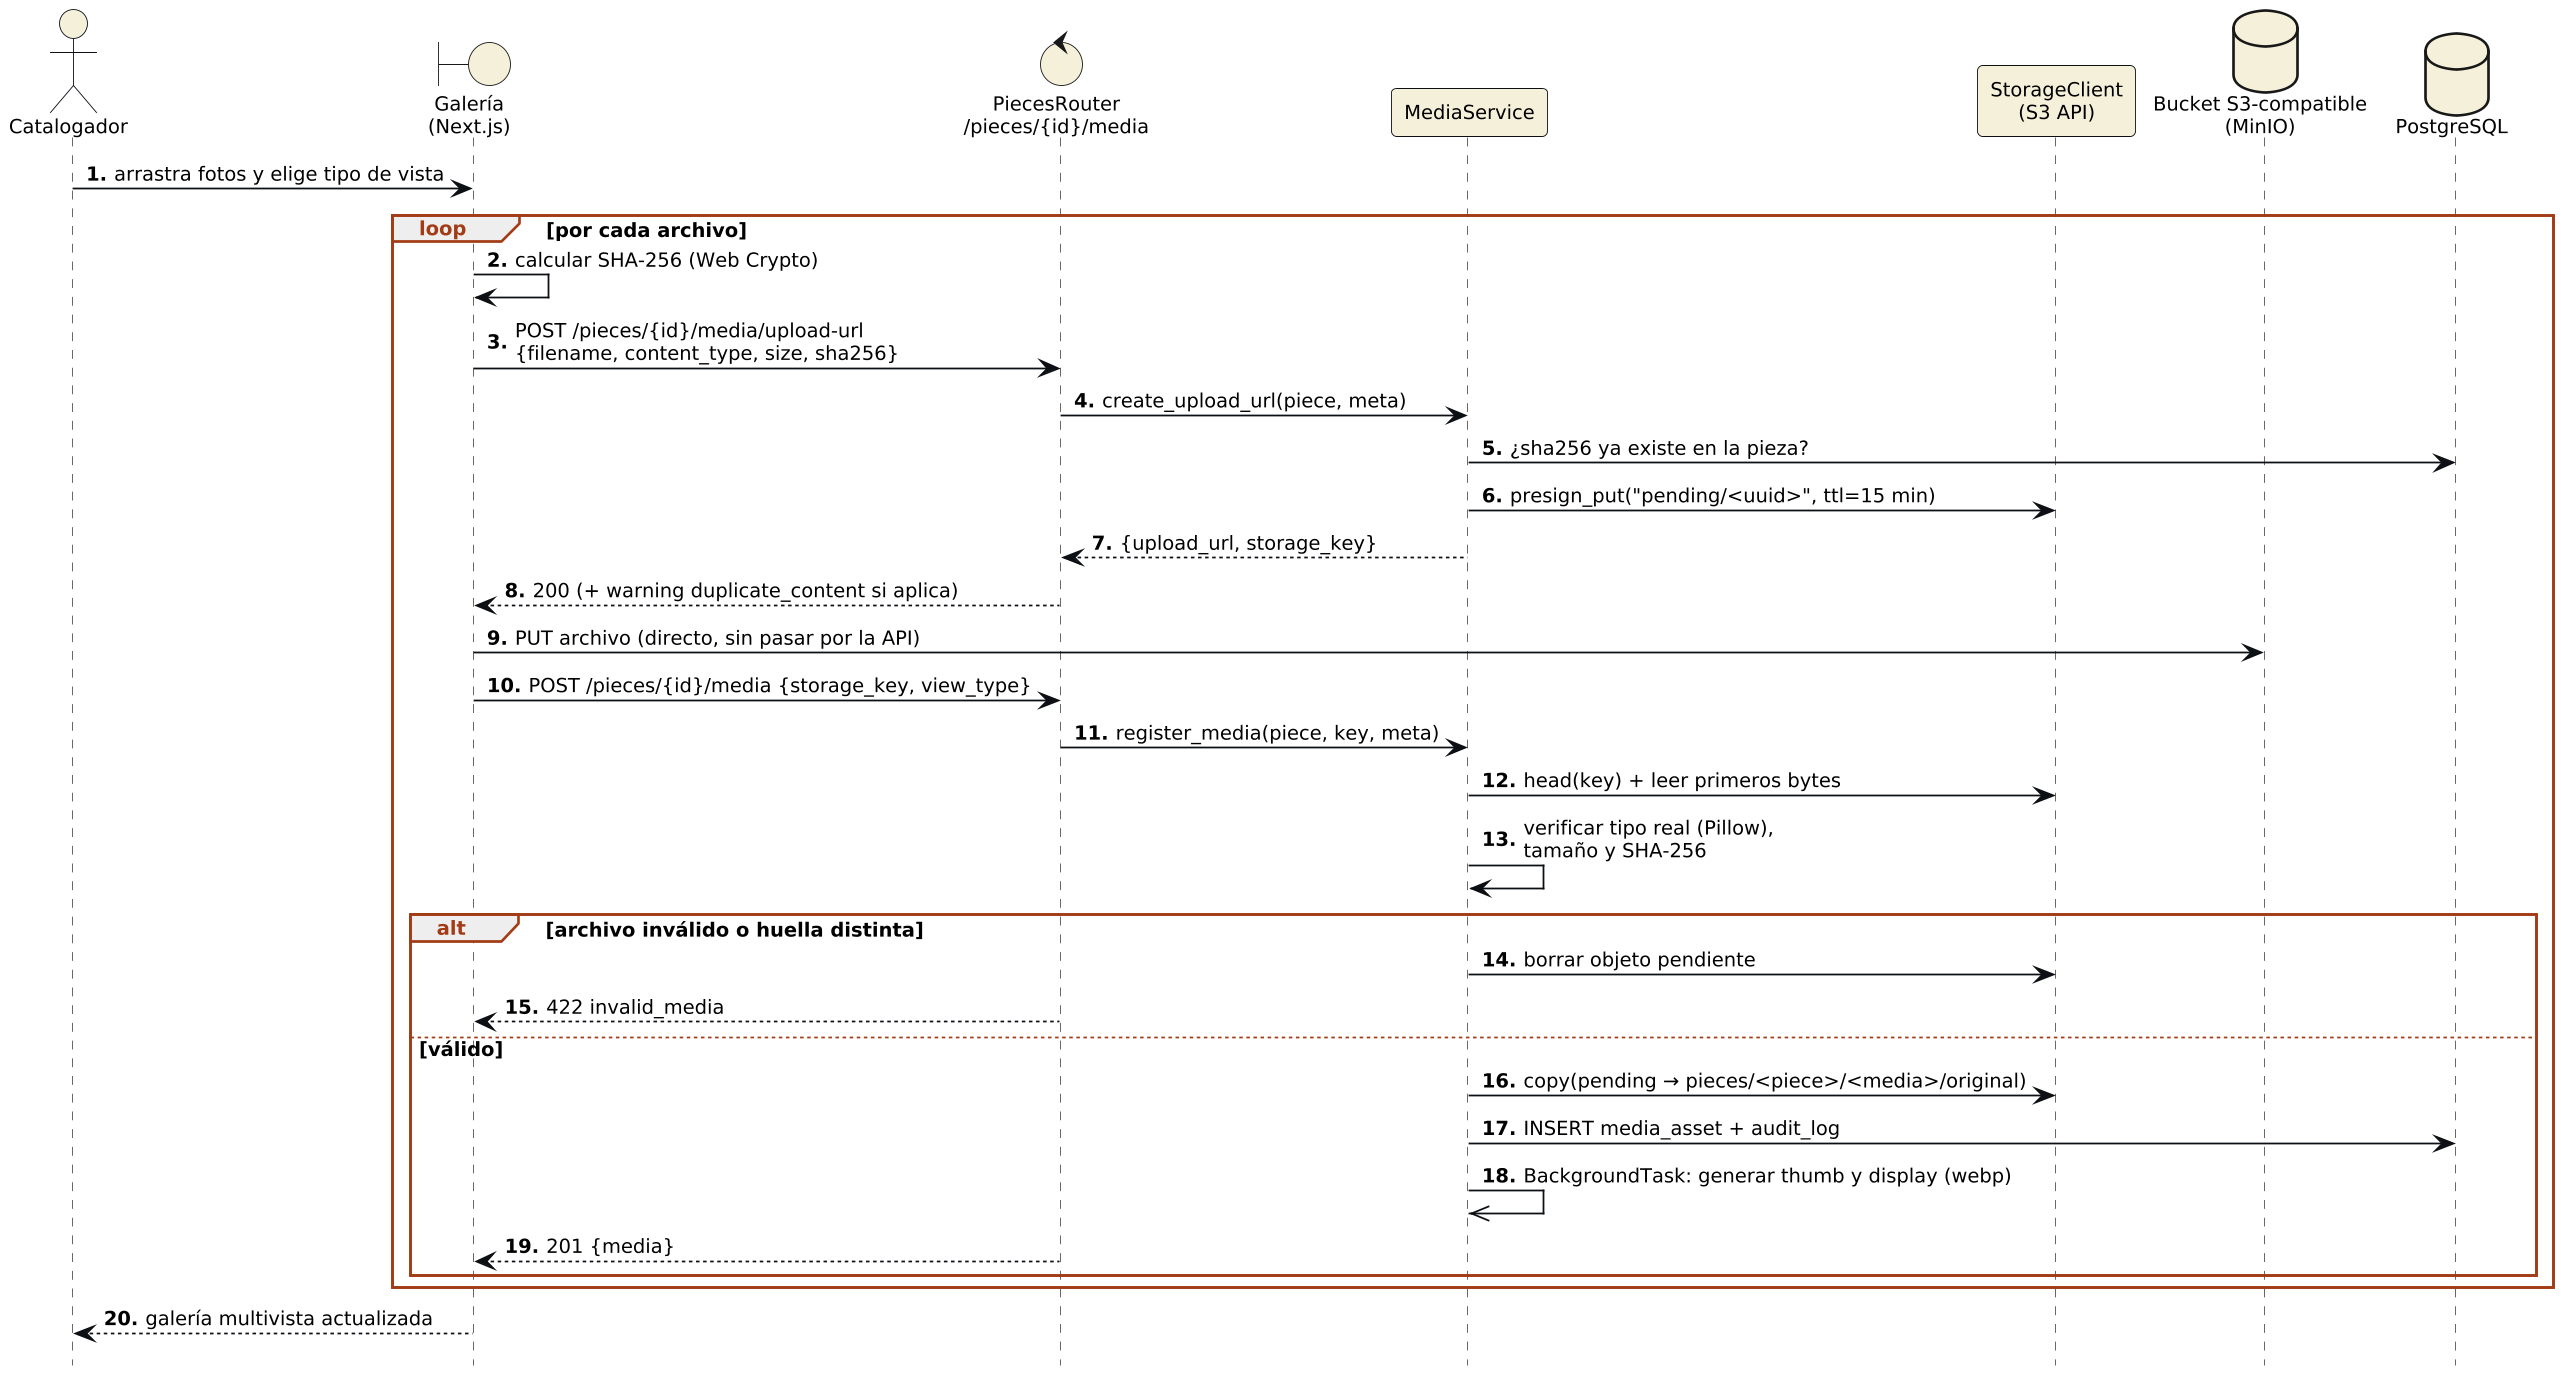

The diagram above was rendered by PlantUML. Its source (embedded in the PNG):
@startuml sq_fotografias
!include _header.iuml
hide footbox
autonumber "<b>0."
actor "Catalogador" as U
boundary "Galería\n(Next.js)" as W
control "PiecesRouter\n/pieces/{id}/media" as R
participant "MediaService" as MS
participant "StorageClient\n(S3 API)" as SC
database "Bucket S3-compatible\n(MinIO)" as S3
database "PostgreSQL" as DB

U -> W : arrastra fotos y elige tipo de vista
loop por cada archivo
  W -> W : calcular SHA-256 (Web Crypto)
  W -> R : POST /pieces/{id}/media/upload-url\n{filename, content_type, size, sha256}
  R -> MS : create_upload_url(piece, meta)
  MS -> DB : ¿sha256 ya existe en la pieza?
  MS -> SC : presign_put("pending/<uuid>", ttl=15 min)
  MS --> R : {upload_url, storage_key}
  R --> W : 200 (+ warning duplicate_content si aplica)
  W -> S3 : PUT archivo (directo, sin pasar por la API)
  W -> R : POST /pieces/{id}/media {storage_key, view_type}
  R -> MS : register_media(piece, key, meta)
  MS -> SC : head(key) + leer primeros bytes
  MS -> MS : verificar tipo real (Pillow),\ntamaño y SHA-256
  alt archivo inválido o huella distinta
    MS -> SC : borrar objeto pendiente
    R --> W : 422 invalid_media
  else válido
    MS -> SC : copy(pending → pieces/<piece>/<media>/original)
    MS -> DB : INSERT media_asset + audit_log
    MS ->> MS : BackgroundTask: generar thumb y display (webp)
    R --> W : 201 {media}
  end
end
W --> U : galería multivista actualizada
@enduml